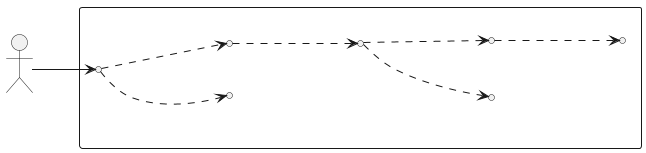

The diagram above was rendered by PlantUML. Its source (embedded in the PNG):
@startuml
left to right direction

actor "System" as system

rectangle "Video Processing" {
  usecase "Receive Video Data" as UC1
  usecase "Combine Video Chunks (Desktop)" as UC2
  usecase "Create Video Record" as UC3
  usecase "Upload to AWS S3" as UC4
  usecase "Notify Workspace Members" as UC5
  usecase "Mark Processing Complete" as UC6
  usecase "Cleanup Temp Files" as UC7
}

system --> UC1
UC1 ..> UC2 : <<optional>>
UC1 ..> UC3 : <<include>>
UC3 ..> UC4 : <<include>>
UC4 ..> UC5 : <<include>>
UC4 ..> UC6 : <<include>>
UC6 ..> UC7 : <<include>>
@enduml